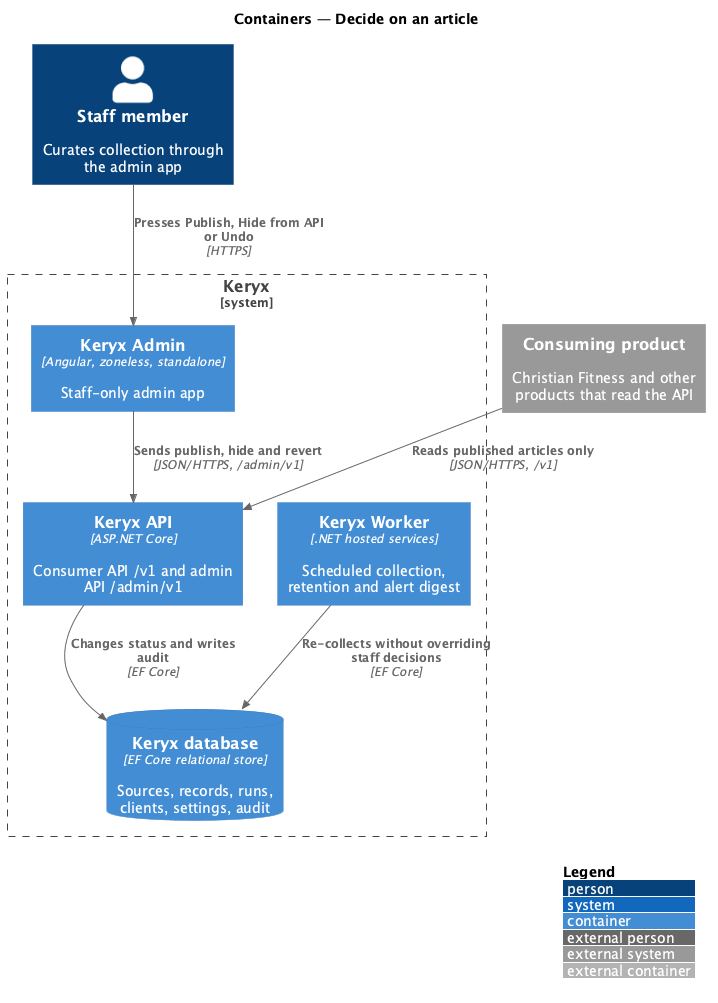

The diagram above was rendered by PlantUML. Its source (embedded in the PNG):
@startuml
!include <C4/C4_Container>
LAYOUT_WITH_LEGEND()
title Containers — Decide on an article

Person(staff, "Staff member", "Curates collection through the admin app")
System_Ext(product, "Consuming product", "Christian Fitness and other products that read the API")
System_Boundary(keryx, "Keryx") {
  Container(spa, "Keryx Admin", "Angular, zoneless, standalone", "Staff-only admin app")
  Container(api, "Keryx API", "ASP.NET Core", "Consumer API /v1 and admin API /admin/v1")
  Container(worker, "Keryx Worker", ".NET hosted services", "Scheduled collection, retention and alert digest")
  ContainerDb(db, "Keryx database", "EF Core relational store", "Sources, records, runs, clients, settings, audit")
}
Rel(staff, spa, "Presses Publish, Hide from API or Undo", "HTTPS")
Rel(spa, api, "Sends publish, hide and revert", "JSON/HTTPS, /admin/v1")
Rel(api, db, "Changes status and writes audit", "EF Core")
Rel(worker, db, "Re-collects without overriding staff decisions", "EF Core")
Rel(product, api, "Reads published articles only", "JSON/HTTPS, /v1")
@enduml